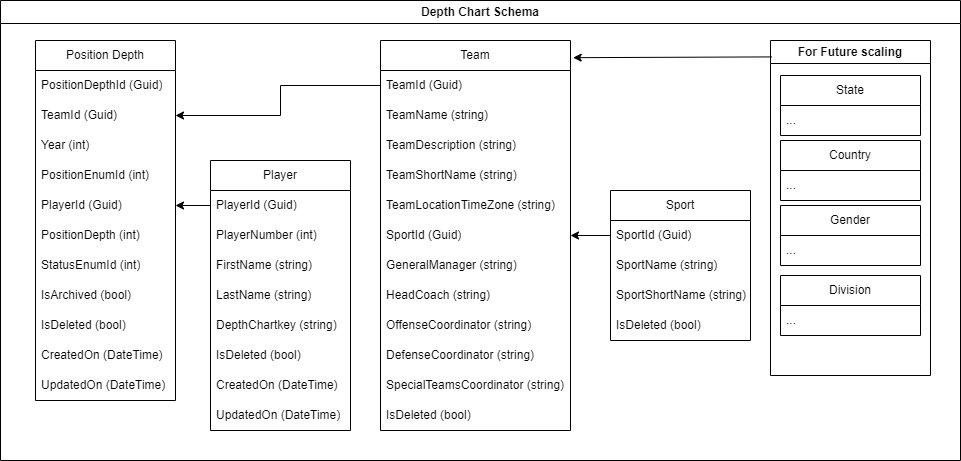

The diagram above was exported from draw.io. Its source (the exported page's mxGraphModel, read from the mxfile embedded in the PNG):
<mxGraphModel dx="1257" dy="677" grid="1" gridSize="10" guides="1" tooltips="1" connect="1" arrows="1" fold="1" page="1" pageScale="1" pageWidth="850" pageHeight="1100" math="0" shadow="0">
  <root>
    <mxCell id="0" />
    <mxCell id="1" parent="0" />
    <mxCell id="hAilLLNKSh80JFBVel1G-5" value="Depth Chart Schema" style="swimlane;whiteSpace=wrap;html=1;" vertex="1" parent="1">
      <mxGeometry x="320" y="120" width="960" height="460" as="geometry" />
    </mxCell>
    <mxCell id="hAilLLNKSh80JFBVel1G-1" value="Sport" style="swimlane;fontStyle=0;childLayout=stackLayout;horizontal=1;startSize=30;horizontalStack=0;resizeParent=1;resizeParentMax=0;resizeLast=0;collapsible=1;marginBottom=0;whiteSpace=wrap;html=1;" vertex="1" parent="hAilLLNKSh80JFBVel1G-5">
      <mxGeometry x="610" y="190" width="140" height="150" as="geometry" />
    </mxCell>
    <mxCell id="hAilLLNKSh80JFBVel1G-2" value="SportId&amp;nbsp;(Guid)" style="text;strokeColor=none;fillColor=none;align=left;verticalAlign=middle;spacingLeft=4;spacingRight=4;overflow=hidden;points=[[0,0.5],[1,0.5]];portConstraint=eastwest;rotatable=0;whiteSpace=wrap;html=1;" vertex="1" parent="hAilLLNKSh80JFBVel1G-1">
      <mxGeometry y="30" width="140" height="30" as="geometry" />
    </mxCell>
    <mxCell id="hAilLLNKSh80JFBVel1G-3" value="SportName&amp;nbsp;(string)" style="text;strokeColor=none;fillColor=none;align=left;verticalAlign=middle;spacingLeft=4;spacingRight=4;overflow=hidden;points=[[0,0.5],[1,0.5]];portConstraint=eastwest;rotatable=0;whiteSpace=wrap;html=1;" vertex="1" parent="hAilLLNKSh80JFBVel1G-1">
      <mxGeometry y="60" width="140" height="30" as="geometry" />
    </mxCell>
    <mxCell id="hAilLLNKSh80JFBVel1G-4" value="SportShortName&amp;nbsp;(string)" style="text;strokeColor=none;fillColor=none;align=left;verticalAlign=middle;spacingLeft=4;spacingRight=4;overflow=hidden;points=[[0,0.5],[1,0.5]];portConstraint=eastwest;rotatable=0;whiteSpace=wrap;html=1;" vertex="1" parent="hAilLLNKSh80JFBVel1G-1">
      <mxGeometry y="90" width="140" height="30" as="geometry" />
    </mxCell>
    <mxCell id="hAilLLNKSh80JFBVel1G-6" value="IsDeleted&amp;nbsp;(bool)" style="text;strokeColor=none;fillColor=none;align=left;verticalAlign=middle;spacingLeft=4;spacingRight=4;overflow=hidden;points=[[0,0.5],[1,0.5]];portConstraint=eastwest;rotatable=0;whiteSpace=wrap;html=1;" vertex="1" parent="hAilLLNKSh80JFBVel1G-1">
      <mxGeometry y="120" width="140" height="30" as="geometry" />
    </mxCell>
    <mxCell id="hAilLLNKSh80JFBVel1G-7" value="Player" style="swimlane;fontStyle=0;childLayout=stackLayout;horizontal=1;startSize=30;horizontalStack=0;resizeParent=1;resizeParentMax=0;resizeLast=0;collapsible=1;marginBottom=0;whiteSpace=wrap;html=1;" vertex="1" parent="hAilLLNKSh80JFBVel1G-5">
      <mxGeometry x="210" y="160" width="140" height="270" as="geometry" />
    </mxCell>
    <mxCell id="hAilLLNKSh80JFBVel1G-8" value="PlayerId&amp;nbsp;(Guid)" style="text;strokeColor=none;fillColor=none;align=left;verticalAlign=middle;spacingLeft=4;spacingRight=4;overflow=hidden;points=[[0,0.5],[1,0.5]];portConstraint=eastwest;rotatable=0;whiteSpace=wrap;html=1;" vertex="1" parent="hAilLLNKSh80JFBVel1G-7">
      <mxGeometry y="30" width="140" height="30" as="geometry" />
    </mxCell>
    <mxCell id="hAilLLNKSh80JFBVel1G-9" value="PlayerNumber&amp;nbsp;(int)" style="text;strokeColor=none;fillColor=none;align=left;verticalAlign=middle;spacingLeft=4;spacingRight=4;overflow=hidden;points=[[0,0.5],[1,0.5]];portConstraint=eastwest;rotatable=0;whiteSpace=wrap;html=1;" vertex="1" parent="hAilLLNKSh80JFBVel1G-7">
      <mxGeometry y="60" width="140" height="30" as="geometry" />
    </mxCell>
    <mxCell id="hAilLLNKSh80JFBVel1G-10" value="FirstName (string)" style="text;strokeColor=none;fillColor=none;align=left;verticalAlign=middle;spacingLeft=4;spacingRight=4;overflow=hidden;points=[[0,0.5],[1,0.5]];portConstraint=eastwest;rotatable=0;whiteSpace=wrap;html=1;" vertex="1" parent="hAilLLNKSh80JFBVel1G-7">
      <mxGeometry y="90" width="140" height="30" as="geometry" />
    </mxCell>
    <mxCell id="hAilLLNKSh80JFBVel1G-11" value="LastName&amp;nbsp;(string)" style="text;strokeColor=none;fillColor=none;align=left;verticalAlign=middle;spacingLeft=4;spacingRight=4;overflow=hidden;points=[[0,0.5],[1,0.5]];portConstraint=eastwest;rotatable=0;whiteSpace=wrap;html=1;" vertex="1" parent="hAilLLNKSh80JFBVel1G-7">
      <mxGeometry y="120" width="140" height="30" as="geometry" />
    </mxCell>
    <mxCell id="hAilLLNKSh80JFBVel1G-12" value="DepthChartkey&amp;nbsp;(string)" style="text;strokeColor=none;fillColor=none;align=left;verticalAlign=middle;spacingLeft=4;spacingRight=4;overflow=hidden;points=[[0,0.5],[1,0.5]];portConstraint=eastwest;rotatable=0;whiteSpace=wrap;html=1;" vertex="1" parent="hAilLLNKSh80JFBVel1G-7">
      <mxGeometry y="150" width="140" height="30" as="geometry" />
    </mxCell>
    <mxCell id="hAilLLNKSh80JFBVel1G-13" value="IsDeleted&amp;nbsp;(bool)" style="text;strokeColor=none;fillColor=none;align=left;verticalAlign=middle;spacingLeft=4;spacingRight=4;overflow=hidden;points=[[0,0.5],[1,0.5]];portConstraint=eastwest;rotatable=0;whiteSpace=wrap;html=1;" vertex="1" parent="hAilLLNKSh80JFBVel1G-7">
      <mxGeometry y="180" width="140" height="30" as="geometry" />
    </mxCell>
    <mxCell id="hAilLLNKSh80JFBVel1G-14" value="CreatedOn&amp;nbsp;(DateTime)" style="text;strokeColor=none;fillColor=none;align=left;verticalAlign=middle;spacingLeft=4;spacingRight=4;overflow=hidden;points=[[0,0.5],[1,0.5]];portConstraint=eastwest;rotatable=0;whiteSpace=wrap;html=1;" vertex="1" parent="hAilLLNKSh80JFBVel1G-7">
      <mxGeometry y="210" width="140" height="30" as="geometry" />
    </mxCell>
    <mxCell id="hAilLLNKSh80JFBVel1G-15" value="UpdatedOn&amp;nbsp;(DateTime)" style="text;strokeColor=none;fillColor=none;align=left;verticalAlign=middle;spacingLeft=4;spacingRight=4;overflow=hidden;points=[[0,0.5],[1,0.5]];portConstraint=eastwest;rotatable=0;whiteSpace=wrap;html=1;" vertex="1" parent="hAilLLNKSh80JFBVel1G-7">
      <mxGeometry y="240" width="140" height="30" as="geometry" />
    </mxCell>
    <mxCell id="hAilLLNKSh80JFBVel1G-20" value="Position Depth" style="swimlane;fontStyle=0;childLayout=stackLayout;horizontal=1;startSize=30;horizontalStack=0;resizeParent=1;resizeParentMax=0;resizeLast=0;collapsible=1;marginBottom=0;whiteSpace=wrap;html=1;" vertex="1" parent="hAilLLNKSh80JFBVel1G-5">
      <mxGeometry x="35" y="40" width="140" height="360" as="geometry" />
    </mxCell>
    <mxCell id="hAilLLNKSh80JFBVel1G-21" value="PositionDepthId (Guid)" style="text;strokeColor=none;fillColor=none;align=left;verticalAlign=middle;spacingLeft=4;spacingRight=4;overflow=hidden;points=[[0,0.5],[1,0.5]];portConstraint=eastwest;rotatable=0;whiteSpace=wrap;html=1;" vertex="1" parent="hAilLLNKSh80JFBVel1G-20">
      <mxGeometry y="30" width="140" height="30" as="geometry" />
    </mxCell>
    <mxCell id="hAilLLNKSh80JFBVel1G-22" value="TeamId&amp;nbsp;(Guid)" style="text;strokeColor=none;fillColor=none;align=left;verticalAlign=middle;spacingLeft=4;spacingRight=4;overflow=hidden;points=[[0,0.5],[1,0.5]];portConstraint=eastwest;rotatable=0;whiteSpace=wrap;html=1;" vertex="1" parent="hAilLLNKSh80JFBVel1G-20">
      <mxGeometry y="60" width="140" height="30" as="geometry" />
    </mxCell>
    <mxCell id="hAilLLNKSh80JFBVel1G-23" value="Year (int)" style="text;strokeColor=none;fillColor=none;align=left;verticalAlign=middle;spacingLeft=4;spacingRight=4;overflow=hidden;points=[[0,0.5],[1,0.5]];portConstraint=eastwest;rotatable=0;whiteSpace=wrap;html=1;" vertex="1" parent="hAilLLNKSh80JFBVel1G-20">
      <mxGeometry y="90" width="140" height="30" as="geometry" />
    </mxCell>
    <mxCell id="hAilLLNKSh80JFBVel1G-24" value="PositionEnumId&amp;nbsp;(int)" style="text;strokeColor=none;fillColor=none;align=left;verticalAlign=middle;spacingLeft=4;spacingRight=4;overflow=hidden;points=[[0,0.5],[1,0.5]];portConstraint=eastwest;rotatable=0;whiteSpace=wrap;html=1;" vertex="1" parent="hAilLLNKSh80JFBVel1G-20">
      <mxGeometry y="120" width="140" height="30" as="geometry" />
    </mxCell>
    <mxCell id="hAilLLNKSh80JFBVel1G-25" value="PlayerId&amp;nbsp;(Guid)" style="text;strokeColor=none;fillColor=none;align=left;verticalAlign=middle;spacingLeft=4;spacingRight=4;overflow=hidden;points=[[0,0.5],[1,0.5]];portConstraint=eastwest;rotatable=0;whiteSpace=wrap;html=1;" vertex="1" parent="hAilLLNKSh80JFBVel1G-20">
      <mxGeometry y="150" width="140" height="30" as="geometry" />
    </mxCell>
    <mxCell id="hAilLLNKSh80JFBVel1G-26" value="PositionDepth&amp;nbsp;(int)" style="text;strokeColor=none;fillColor=none;align=left;verticalAlign=middle;spacingLeft=4;spacingRight=4;overflow=hidden;points=[[0,0.5],[1,0.5]];portConstraint=eastwest;rotatable=0;whiteSpace=wrap;html=1;" vertex="1" parent="hAilLLNKSh80JFBVel1G-20">
      <mxGeometry y="180" width="140" height="30" as="geometry" />
    </mxCell>
    <mxCell id="hAilLLNKSh80JFBVel1G-27" value="StatusEnumId&amp;nbsp;(int)" style="text;strokeColor=none;fillColor=none;align=left;verticalAlign=middle;spacingLeft=4;spacingRight=4;overflow=hidden;points=[[0,0.5],[1,0.5]];portConstraint=eastwest;rotatable=0;whiteSpace=wrap;html=1;" vertex="1" parent="hAilLLNKSh80JFBVel1G-20">
      <mxGeometry y="210" width="140" height="30" as="geometry" />
    </mxCell>
    <mxCell id="hAilLLNKSh80JFBVel1G-28" value="IsArchived (bool)" style="text;strokeColor=none;fillColor=none;align=left;verticalAlign=middle;spacingLeft=4;spacingRight=4;overflow=hidden;points=[[0,0.5],[1,0.5]];portConstraint=eastwest;rotatable=0;whiteSpace=wrap;html=1;" vertex="1" parent="hAilLLNKSh80JFBVel1G-20">
      <mxGeometry y="240" width="140" height="30" as="geometry" />
    </mxCell>
    <mxCell id="hAilLLNKSh80JFBVel1G-29" value="IsDeleted&amp;nbsp;(bool)" style="text;strokeColor=none;fillColor=none;align=left;verticalAlign=middle;spacingLeft=4;spacingRight=4;overflow=hidden;points=[[0,0.5],[1,0.5]];portConstraint=eastwest;rotatable=0;whiteSpace=wrap;html=1;" vertex="1" parent="hAilLLNKSh80JFBVel1G-20">
      <mxGeometry y="270" width="140" height="30" as="geometry" />
    </mxCell>
    <mxCell id="hAilLLNKSh80JFBVel1G-30" value="CreatedOn (DateTime)" style="text;strokeColor=none;fillColor=none;align=left;verticalAlign=middle;spacingLeft=4;spacingRight=4;overflow=hidden;points=[[0,0.5],[1,0.5]];portConstraint=eastwest;rotatable=0;whiteSpace=wrap;html=1;" vertex="1" parent="hAilLLNKSh80JFBVel1G-20">
      <mxGeometry y="300" width="140" height="30" as="geometry" />
    </mxCell>
    <mxCell id="hAilLLNKSh80JFBVel1G-34" value="UpdatedOn&amp;nbsp;(DateTime)" style="text;strokeColor=none;fillColor=none;align=left;verticalAlign=middle;spacingLeft=4;spacingRight=4;overflow=hidden;points=[[0,0.5],[1,0.5]];portConstraint=eastwest;rotatable=0;whiteSpace=wrap;html=1;" vertex="1" parent="hAilLLNKSh80JFBVel1G-20">
      <mxGeometry y="330" width="140" height="30" as="geometry" />
    </mxCell>
    <mxCell id="hAilLLNKSh80JFBVel1G-35" value="Team" style="swimlane;fontStyle=0;childLayout=stackLayout;horizontal=1;startSize=30;horizontalStack=0;resizeParent=1;resizeParentMax=0;resizeLast=0;collapsible=1;marginBottom=0;whiteSpace=wrap;html=1;" vertex="1" parent="hAilLLNKSh80JFBVel1G-5">
      <mxGeometry x="380" y="40" width="190" height="390" as="geometry" />
    </mxCell>
    <mxCell id="hAilLLNKSh80JFBVel1G-36" value="TeamId&amp;nbsp;(Guid)" style="text;strokeColor=none;fillColor=none;align=left;verticalAlign=middle;spacingLeft=4;spacingRight=4;overflow=hidden;points=[[0,0.5],[1,0.5]];portConstraint=eastwest;rotatable=0;whiteSpace=wrap;html=1;" vertex="1" parent="hAilLLNKSh80JFBVel1G-35">
      <mxGeometry y="30" width="190" height="30" as="geometry" />
    </mxCell>
    <mxCell id="hAilLLNKSh80JFBVel1G-37" value="TeamName&amp;nbsp;(string)" style="text;strokeColor=none;fillColor=none;align=left;verticalAlign=middle;spacingLeft=4;spacingRight=4;overflow=hidden;points=[[0,0.5],[1,0.5]];portConstraint=eastwest;rotatable=0;whiteSpace=wrap;html=1;" vertex="1" parent="hAilLLNKSh80JFBVel1G-35">
      <mxGeometry y="60" width="190" height="30" as="geometry" />
    </mxCell>
    <mxCell id="hAilLLNKSh80JFBVel1G-38" value="TeamDescription&amp;nbsp;(string)" style="text;strokeColor=none;fillColor=none;align=left;verticalAlign=middle;spacingLeft=4;spacingRight=4;overflow=hidden;points=[[0,0.5],[1,0.5]];portConstraint=eastwest;rotatable=0;whiteSpace=wrap;html=1;" vertex="1" parent="hAilLLNKSh80JFBVel1G-35">
      <mxGeometry y="90" width="190" height="30" as="geometry" />
    </mxCell>
    <mxCell id="hAilLLNKSh80JFBVel1G-39" value="TeamShortName&amp;nbsp;(string)" style="text;strokeColor=none;fillColor=none;align=left;verticalAlign=middle;spacingLeft=4;spacingRight=4;overflow=hidden;points=[[0,0.5],[1,0.5]];portConstraint=eastwest;rotatable=0;whiteSpace=wrap;html=1;" vertex="1" parent="hAilLLNKSh80JFBVel1G-35">
      <mxGeometry y="120" width="190" height="30" as="geometry" />
    </mxCell>
    <mxCell id="hAilLLNKSh80JFBVel1G-40" value="TeamLocationTimeZone&amp;nbsp;(string)" style="text;strokeColor=none;fillColor=none;align=left;verticalAlign=middle;spacingLeft=4;spacingRight=4;overflow=hidden;points=[[0,0.5],[1,0.5]];portConstraint=eastwest;rotatable=0;whiteSpace=wrap;html=1;" vertex="1" parent="hAilLLNKSh80JFBVel1G-35">
      <mxGeometry y="150" width="190" height="30" as="geometry" />
    </mxCell>
    <mxCell id="hAilLLNKSh80JFBVel1G-41" value="SportId&amp;nbsp;(Guid)" style="text;strokeColor=none;fillColor=none;align=left;verticalAlign=middle;spacingLeft=4;spacingRight=4;overflow=hidden;points=[[0,0.5],[1,0.5]];portConstraint=eastwest;rotatable=0;whiteSpace=wrap;html=1;" vertex="1" parent="hAilLLNKSh80JFBVel1G-35">
      <mxGeometry y="180" width="190" height="30" as="geometry" />
    </mxCell>
    <mxCell id="hAilLLNKSh80JFBVel1G-42" value="GeneralManager&amp;nbsp;(string)" style="text;strokeColor=none;fillColor=none;align=left;verticalAlign=middle;spacingLeft=4;spacingRight=4;overflow=hidden;points=[[0,0.5],[1,0.5]];portConstraint=eastwest;rotatable=0;whiteSpace=wrap;html=1;" vertex="1" parent="hAilLLNKSh80JFBVel1G-35">
      <mxGeometry y="210" width="190" height="30" as="geometry" />
    </mxCell>
    <mxCell id="hAilLLNKSh80JFBVel1G-43" value="HeadCoach&amp;nbsp;(string)" style="text;strokeColor=none;fillColor=none;align=left;verticalAlign=middle;spacingLeft=4;spacingRight=4;overflow=hidden;points=[[0,0.5],[1,0.5]];portConstraint=eastwest;rotatable=0;whiteSpace=wrap;html=1;" vertex="1" parent="hAilLLNKSh80JFBVel1G-35">
      <mxGeometry y="240" width="190" height="30" as="geometry" />
    </mxCell>
    <mxCell id="hAilLLNKSh80JFBVel1G-44" value="OffenseCoordinator&amp;nbsp;(string)" style="text;strokeColor=none;fillColor=none;align=left;verticalAlign=middle;spacingLeft=4;spacingRight=4;overflow=hidden;points=[[0,0.5],[1,0.5]];portConstraint=eastwest;rotatable=0;whiteSpace=wrap;html=1;" vertex="1" parent="hAilLLNKSh80JFBVel1G-35">
      <mxGeometry y="270" width="190" height="30" as="geometry" />
    </mxCell>
    <mxCell id="hAilLLNKSh80JFBVel1G-45" value="DefenseCoordinator&amp;nbsp;(string)" style="text;strokeColor=none;fillColor=none;align=left;verticalAlign=middle;spacingLeft=4;spacingRight=4;overflow=hidden;points=[[0,0.5],[1,0.5]];portConstraint=eastwest;rotatable=0;whiteSpace=wrap;html=1;" vertex="1" parent="hAilLLNKSh80JFBVel1G-35">
      <mxGeometry y="300" width="190" height="30" as="geometry" />
    </mxCell>
    <mxCell id="hAilLLNKSh80JFBVel1G-46" value="SpecialTeamsCoordinator&amp;nbsp;(string)" style="text;strokeColor=none;fillColor=none;align=left;verticalAlign=middle;spacingLeft=4;spacingRight=4;overflow=hidden;points=[[0,0.5],[1,0.5]];portConstraint=eastwest;rotatable=0;whiteSpace=wrap;html=1;" vertex="1" parent="hAilLLNKSh80JFBVel1G-35">
      <mxGeometry y="330" width="190" height="30" as="geometry" />
    </mxCell>
    <mxCell id="hAilLLNKSh80JFBVel1G-47" value="IsDeleted&amp;nbsp;(bool)" style="text;strokeColor=none;fillColor=none;align=left;verticalAlign=middle;spacingLeft=4;spacingRight=4;overflow=hidden;points=[[0,0.5],[1,0.5]];portConstraint=eastwest;rotatable=0;whiteSpace=wrap;html=1;" vertex="1" parent="hAilLLNKSh80JFBVel1G-35">
      <mxGeometry y="360" width="190" height="30" as="geometry" />
    </mxCell>
    <mxCell id="hAilLLNKSh80JFBVel1G-53" value="For Future scaling" style="swimlane;whiteSpace=wrap;html=1;" vertex="1" parent="hAilLLNKSh80JFBVel1G-5">
      <mxGeometry x="770" y="40" width="160" height="335" as="geometry" />
    </mxCell>
    <mxCell id="hAilLLNKSh80JFBVel1G-48" value="State" style="swimlane;fontStyle=0;childLayout=stackLayout;horizontal=1;startSize=30;horizontalStack=0;resizeParent=1;resizeParentMax=0;resizeLast=0;collapsible=1;marginBottom=0;whiteSpace=wrap;html=1;" vertex="1" parent="hAilLLNKSh80JFBVel1G-53">
      <mxGeometry x="10" y="35" width="140" height="60" as="geometry" />
    </mxCell>
    <mxCell id="hAilLLNKSh80JFBVel1G-49" value="..." style="text;strokeColor=none;fillColor=none;align=left;verticalAlign=middle;spacingLeft=4;spacingRight=4;overflow=hidden;points=[[0,0.5],[1,0.5]];portConstraint=eastwest;rotatable=0;whiteSpace=wrap;html=1;" vertex="1" parent="hAilLLNKSh80JFBVel1G-48">
      <mxGeometry y="30" width="140" height="30" as="geometry" />
    </mxCell>
    <mxCell id="hAilLLNKSh80JFBVel1G-54" value="Country" style="swimlane;fontStyle=0;childLayout=stackLayout;horizontal=1;startSize=30;horizontalStack=0;resizeParent=1;resizeParentMax=0;resizeLast=0;collapsible=1;marginBottom=0;whiteSpace=wrap;html=1;" vertex="1" parent="hAilLLNKSh80JFBVel1G-53">
      <mxGeometry x="10" y="100" width="140" height="60" as="geometry" />
    </mxCell>
    <mxCell id="hAilLLNKSh80JFBVel1G-55" value="..." style="text;strokeColor=none;fillColor=none;align=left;verticalAlign=middle;spacingLeft=4;spacingRight=4;overflow=hidden;points=[[0,0.5],[1,0.5]];portConstraint=eastwest;rotatable=0;whiteSpace=wrap;html=1;" vertex="1" parent="hAilLLNKSh80JFBVel1G-54">
      <mxGeometry y="30" width="140" height="30" as="geometry" />
    </mxCell>
    <mxCell id="hAilLLNKSh80JFBVel1G-56" value="Gender" style="swimlane;fontStyle=0;childLayout=stackLayout;horizontal=1;startSize=30;horizontalStack=0;resizeParent=1;resizeParentMax=0;resizeLast=0;collapsible=1;marginBottom=0;whiteSpace=wrap;html=1;" vertex="1" parent="hAilLLNKSh80JFBVel1G-53">
      <mxGeometry x="10" y="165" width="140" height="60" as="geometry" />
    </mxCell>
    <mxCell id="hAilLLNKSh80JFBVel1G-57" value="..." style="text;strokeColor=none;fillColor=none;align=left;verticalAlign=middle;spacingLeft=4;spacingRight=4;overflow=hidden;points=[[0,0.5],[1,0.5]];portConstraint=eastwest;rotatable=0;whiteSpace=wrap;html=1;" vertex="1" parent="hAilLLNKSh80JFBVel1G-56">
      <mxGeometry y="30" width="140" height="30" as="geometry" />
    </mxCell>
    <mxCell id="hAilLLNKSh80JFBVel1G-58" value="Division" style="swimlane;fontStyle=0;childLayout=stackLayout;horizontal=1;startSize=30;horizontalStack=0;resizeParent=1;resizeParentMax=0;resizeLast=0;collapsible=1;marginBottom=0;whiteSpace=wrap;html=1;" vertex="1" parent="hAilLLNKSh80JFBVel1G-53">
      <mxGeometry x="10" y="235" width="140" height="60" as="geometry" />
    </mxCell>
    <mxCell id="hAilLLNKSh80JFBVel1G-59" value="..." style="text;strokeColor=none;fillColor=none;align=left;verticalAlign=middle;spacingLeft=4;spacingRight=4;overflow=hidden;points=[[0,0.5],[1,0.5]];portConstraint=eastwest;rotatable=0;whiteSpace=wrap;html=1;" vertex="1" parent="hAilLLNKSh80JFBVel1G-58">
      <mxGeometry y="30" width="140" height="30" as="geometry" />
    </mxCell>
    <mxCell id="hAilLLNKSh80JFBVel1G-60" value="" style="endArrow=classic;html=1;rounded=0;exitX=0;exitY=0.5;exitDx=0;exitDy=0;entryX=1;entryY=0.5;entryDx=0;entryDy=0;" edge="1" parent="hAilLLNKSh80JFBVel1G-5" source="hAilLLNKSh80JFBVel1G-8" target="hAilLLNKSh80JFBVel1G-25">
      <mxGeometry width="50" height="50" relative="1" as="geometry">
        <mxPoint x="320" y="310" as="sourcePoint" />
        <mxPoint x="370" y="260" as="targetPoint" />
      </mxGeometry>
    </mxCell>
    <mxCell id="hAilLLNKSh80JFBVel1G-61" value="" style="endArrow=classic;html=1;rounded=0;exitX=0;exitY=0.5;exitDx=0;exitDy=0;entryX=1;entryY=0.5;entryDx=0;entryDy=0;" edge="1" parent="hAilLLNKSh80JFBVel1G-5" source="hAilLLNKSh80JFBVel1G-36" target="hAilLLNKSh80JFBVel1G-22">
      <mxGeometry width="50" height="50" relative="1" as="geometry">
        <mxPoint x="310" y="240" as="sourcePoint" />
        <mxPoint x="360" y="190" as="targetPoint" />
        <Array as="points">
          <mxPoint x="280" y="85" />
          <mxPoint x="280" y="115" />
        </Array>
      </mxGeometry>
    </mxCell>
    <mxCell id="hAilLLNKSh80JFBVel1G-62" value="" style="endArrow=classic;html=1;rounded=0;entryX=1.014;entryY=0.044;entryDx=0;entryDy=0;entryPerimeter=0;exitX=0.009;exitY=0.049;exitDx=0;exitDy=0;exitPerimeter=0;" edge="1" parent="hAilLLNKSh80JFBVel1G-5" source="hAilLLNKSh80JFBVel1G-53" target="hAilLLNKSh80JFBVel1G-35">
      <mxGeometry width="50" height="50" relative="1" as="geometry">
        <mxPoint x="709" y="60" as="sourcePoint" />
        <mxPoint x="360" y="190" as="targetPoint" />
      </mxGeometry>
    </mxCell>
    <mxCell id="hAilLLNKSh80JFBVel1G-63" value="" style="endArrow=classic;html=1;rounded=0;exitX=0;exitY=0.5;exitDx=0;exitDy=0;entryX=1;entryY=0.5;entryDx=0;entryDy=0;" edge="1" parent="hAilLLNKSh80JFBVel1G-5" source="hAilLLNKSh80JFBVel1G-2" target="hAilLLNKSh80JFBVel1G-41">
      <mxGeometry width="50" height="50" relative="1" as="geometry">
        <mxPoint x="330" y="360" as="sourcePoint" />
        <mxPoint x="380" y="310" as="targetPoint" />
      </mxGeometry>
    </mxCell>
  </root>
</mxGraphModel>